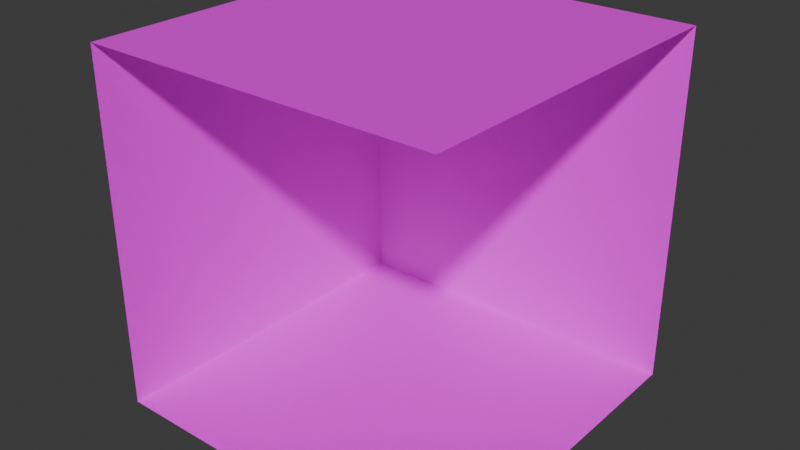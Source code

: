 # Source: wall_7.blend  (saved by Blender 4.4.32; exported with 4.5.12 LTS)
import bpy
from mathutils import Matrix  # noqa: F401  (used for matrix-valued properties, if any)

bpy.ops.wm.read_factory_settings(use_empty=True)
scene = bpy.context.scene
scene.name = 'Scene'

# ---- collections
col_collection = bpy.data.collections.new('Collection'); scene.collection.children.link(col_collection)

# ---- images (referenced by path relative to the original .blend; pixels are not part of the script)
import os
ASSET_DIR = os.environ.get("B2B_ASSET_DIR", "")  # directory of the original .blend (textures are referenced by path, not embedded)
HERE = os.path.dirname(os.path.abspath(__file__))  # packed textures are extracted next to this script under _unpacked/

def load_image(name, relpath, width, height, colorspace="sRGB"):
    """Load a texture the original file referenced (path relative to the .blend, or extracted next to this script)."""
    p = next((c for c in (os.path.join(HERE, relpath), os.path.join(ASSET_DIR, relpath)) if relpath and os.path.exists(c)), "")
    if p:
        img = bpy.data.images.load(p, check_existing=True)
        img.name = name
    else:  # same state as the original file: an image datablock whose file is absent (Cycles renders it pink)
        img = bpy.data.images.new(name, width, height)
        img.source = "FILE"
        img.filepath = "//" + (relpath or name)
    img.colorspace_settings.name = colorspace
    return img
img_diffuse_bmp_001 = load_image('diffuse.bmp.001', 'diffuse.bmp', 1024, 1024, 'sRGB')

# ---- materials (node trees are filled in below, after node groups)
mat_material = bpy.data.materials.new('Material')
mat_material.alpha_threshold = 0.0
mat_material.roughness = 0.5
mat_material.line_color = (0.0, 0.0, 0.0, 1.0)

# ---- material node trees
mat_material.use_nodes = True; mat_material.node_tree.nodes.clear()
_N = mat_material.node_tree.nodes; _L = mat_material.node_tree.links
n0 = _N.new('ShaderNodeOutputMaterial'); n0.name = 'Material Output'; n0.location = (300, 300)
n1 = _N.new('ShaderNodeBsdfPrincipled'); n1.name = 'Principled BSDF'; n1.location = (10, 300)
n1.inputs[3].default_value = 1.45
n2 = _N.new('ShaderNodeTexImage'); n2.name = 'Image Texture'; n2.location = (-280, 280)
n2.image = img_diffuse_bmp_001
n2.interpolation = 'Closest'
_L.new(n1.outputs[0], n0.inputs[0])
_L.new(n2.outputs[0], n1.inputs[0])
n0.is_active_output = True

# ---- world
world_world = bpy.data.worlds.new('World'); scene.world = world_world
world_world.use_nodes = True; world_world.node_tree.nodes.clear()
_N = world_world.node_tree.nodes; _L = world_world.node_tree.links
n0 = _N.new('ShaderNodeOutputWorld'); n0.name = 'World Output'; n0.location = (300, 300)
n1 = _N.new('ShaderNodeBackground'); n1.name = 'Background'; n1.location = (10, 300)
n1.inputs[0].default_value = (0.05088, 0.05088, 0.05088, 1.0)
_L.new(n1.outputs[0], n0.inputs[0])
n0.is_active_output = True
world_world.color = (0.05088, 0.05088, 0.05088)
world_world.sun_shadow_jitter_overblur = 0.0

# ---- meshes
me_cube = bpy.data.meshes.new('Cube')
me_cube.from_pydata([(1.5, -1.5, 3.0), (1.5, -1.5, 1.192e-07), (-1.5, -1.5, 3.0), (-1.5, -1.5, 1.192e-07), (1.5, 1.5, 3.0), (1.5, 1.5, 1.192e-07), (-1.5, 1.5, 3.0), (-1.5, 1.5, 1.192e-07)], [], [(0, 2, 6, 4), (3, 7, 6, 2), (7, 5, 4, 6), (5, 7, 3, 1)])
_uv = me_cube.uv_layers.new(name='UVMap')
_uv.uv.foreach_set('vector', [0.4824, 0.9303, 0.4824, 0.9303, 0.4824, 0.9303, 0.4824, 0.9303, 0.5449, 0.9355, 0.5449, 0.9355, 0.5449, 0.9355, 0.5449, 0.9355, 0.5477, 0.9303, 0.5477, 0.9303, 0.5477, 0.9303, 0.5477, 0.9303, 0.5146, 0.9437, 0.5146, 0.9437, 0.5146, 0.9437, 0.5146, 0.9437])
me_cube.materials.append(mat_material)
me_cube.use_mirror_vertex_groups = False
me_cube.update()

# ---- objects
ob_cube = bpy.data.objects.new('Cube', me_cube)

# ---- transforms, parenting, visibility, modifiers, constraints
ob_cube.location = (0.0, 0.0, 0.0)
ob_cube.lock_rotations_4d = False
ob_cube.empty_display_type = 'ARROWS'
ob_cube.lineart.crease_threshold = 0.0

# ---- collection membership
col_collection.objects.link(ob_cube)

# ---- scene / render settings (as saved in the file)
scene.frame_start = 1; scene.frame_end = 250; scene.frame_set(1)
scene.render.engine = 'BLENDER_EEVEE_NEXT'
bpy.context.view_layer.update()

# ---- added for rendering (the .blend has no active camera and no usable light): camera, sun
cam_auto = bpy.data.cameras.new('AutoCamera')
cam_auto.lens = 50.0
cam_auto.sensor_width = 36.0
cam_auto.clip_end = 1000.0
ob_auto_camera = bpy.data.objects.new('AutoCamera', cam_auto)
scene.collection.objects.link(ob_auto_camera)
ob_auto_camera.location = (4.80761, -5.76913, 5.34609)
ob_auto_camera.rotation_euler = (1.09748, -7.21219e-08, 0.694738)
scene.camera = ob_auto_camera
light_auto_sun = bpy.data.lights.new('AutoSun', 'SUN')
light_auto_sun.energy = 3.0
light_auto_sun.angle = 0.0523599
ob_auto_sun = bpy.data.objects.new('AutoSun', light_auto_sun)
scene.collection.objects.link(ob_auto_sun)
ob_auto_sun.rotation_euler = (0.872665, 0.174533, 0.523599)
bpy.context.view_layer.update()
